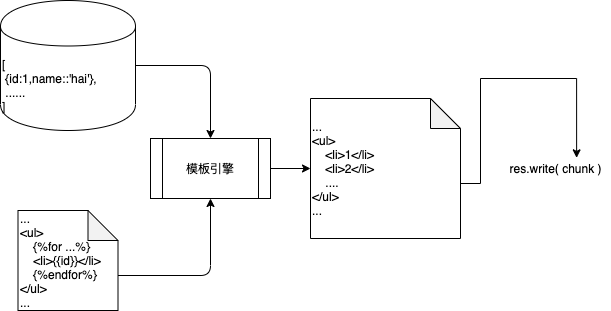

The diagram above was exported from draw.io. Its source (the exported page's mxGraphModel, read from the mxfile embedded in the PNG):
<mxGraphModel dx="836" dy="675" grid="1" gridSize="10" guides="1" tooltips="1" connect="1" arrows="1" fold="1" page="1" pageScale="1" pageWidth="850" pageHeight="1100" math="0" shadow="0">
  <root>
    <mxCell id="0" />
    <mxCell id="1" parent="0" />
    <mxCell id="2" value="[&lt;br&gt;&amp;nbsp;{id:1,name::'hai'},&lt;br&gt;&amp;nbsp;......&lt;br&gt;]" style="shape=cylinder;whiteSpace=wrap;html=1;boundedLbl=1;backgroundOutline=1;align=left;" vertex="1" parent="1">
      <mxGeometry x="130" y="160" width="135" height="130" as="geometry" />
    </mxCell>
    <mxCell id="3" value="&lt;div&gt;&lt;span&gt;...&lt;/span&gt;&lt;/div&gt;&lt;div&gt;&lt;span&gt;&amp;lt;ul&amp;gt;&lt;/span&gt;&lt;/div&gt;&lt;div&gt;&lt;span&gt;&amp;nbsp; &amp;nbsp; {%for ...%}&lt;/span&gt;&lt;/div&gt;&lt;div&gt;&lt;span&gt;&amp;nbsp; &amp;nbsp; &amp;lt;li&amp;gt;{{id}}&amp;lt;/li&amp;gt;&lt;/span&gt;&lt;/div&gt;&lt;div&gt;&lt;span&gt;&amp;nbsp; &amp;nbsp; {%endfor%}&lt;/span&gt;&lt;/div&gt;&lt;div&gt;&lt;span&gt;&amp;lt;/ul&amp;gt;&lt;/span&gt;&lt;/div&gt;&lt;div&gt;&lt;span&gt;...&lt;/span&gt;&lt;/div&gt;" style="shape=note;whiteSpace=wrap;html=1;backgroundOutline=1;darkOpacity=0.05;align=left;" vertex="1" parent="1">
      <mxGeometry x="147.5" y="370" width="100" height="100" as="geometry" />
    </mxCell>
    <mxCell id="7" style="edgeStyle=orthogonalEdgeStyle;rounded=0;orthogonalLoop=1;jettySize=auto;html=1;exitX=1;exitY=0.5;exitDx=0;exitDy=0;" edge="1" parent="1" source="4">
      <mxGeometry relative="1" as="geometry">
        <mxPoint x="440" y="328" as="targetPoint" />
      </mxGeometry>
    </mxCell>
    <mxCell id="4" value="模板引擎" style="shape=process;whiteSpace=wrap;html=1;backgroundOutline=1;" vertex="1" parent="1">
      <mxGeometry x="280" y="298" width="120" height="60" as="geometry" />
    </mxCell>
    <mxCell id="5" value="" style="endArrow=classic;html=1;exitX=1;exitY=0.5;exitDx=0;exitDy=0;entryX=0.5;entryY=0;entryDx=0;entryDy=0;edgeStyle=orthogonalEdgeStyle;" edge="1" parent="1" source="2" target="4">
      <mxGeometry width="50" height="50" relative="1" as="geometry">
        <mxPoint x="400" y="370" as="sourcePoint" />
        <mxPoint x="450" y="320" as="targetPoint" />
      </mxGeometry>
    </mxCell>
    <mxCell id="6" value="" style="endArrow=classic;html=1;exitX=0;exitY=0;exitDx=100;exitDy=65;exitPerimeter=0;entryX=0.5;entryY=1;entryDx=0;entryDy=0;edgeStyle=orthogonalEdgeStyle;" edge="1" parent="1" source="3" target="4">
      <mxGeometry width="50" height="50" relative="1" as="geometry">
        <mxPoint x="400" y="370" as="sourcePoint" />
        <mxPoint x="450" y="320" as="targetPoint" />
      </mxGeometry>
    </mxCell>
    <mxCell id="9" style="edgeStyle=orthogonalEdgeStyle;rounded=0;orthogonalLoop=1;jettySize=auto;html=1;exitX=0;exitY=0;exitDx=150;exitDy=85;exitPerimeter=0;entryX=0.692;entryY=-0.033;entryDx=0;entryDy=0;entryPerimeter=0;" edge="1" parent="1" source="8" target="10">
      <mxGeometry relative="1" as="geometry">
        <mxPoint x="650" y="343" as="targetPoint" />
      </mxGeometry>
    </mxCell>
    <mxCell id="8" value="&lt;div&gt;...&lt;/div&gt;&lt;div&gt;&amp;lt;ul&amp;gt;&lt;/div&gt;&lt;div&gt;&amp;nbsp; &amp;nbsp; &amp;lt;li&amp;gt;1&amp;lt;/li&amp;gt;&lt;/div&gt;&lt;div&gt;&amp;nbsp; &amp;nbsp; &amp;lt;li&amp;gt;2&amp;lt;/li&amp;gt;&lt;/div&gt;&lt;div&gt;&amp;nbsp; &amp;nbsp; ....&lt;/div&gt;&lt;div&gt;&amp;lt;/ul&amp;gt;&lt;/div&gt;&lt;div&gt;...&lt;/div&gt;" style="shape=note;whiteSpace=wrap;html=1;backgroundOutline=1;darkOpacity=0.05;align=left;" vertex="1" parent="1">
      <mxGeometry x="440" y="258" width="150" height="140" as="geometry" />
    </mxCell>
    <mxCell id="10" value="res.write( chunk )" style="text;html=1;align=center;verticalAlign=middle;resizable=0;points=[];autosize=1;" vertex="1" parent="1">
      <mxGeometry x="630" y="318" width="110" height="20" as="geometry" />
    </mxCell>
  </root>
</mxGraphModel>